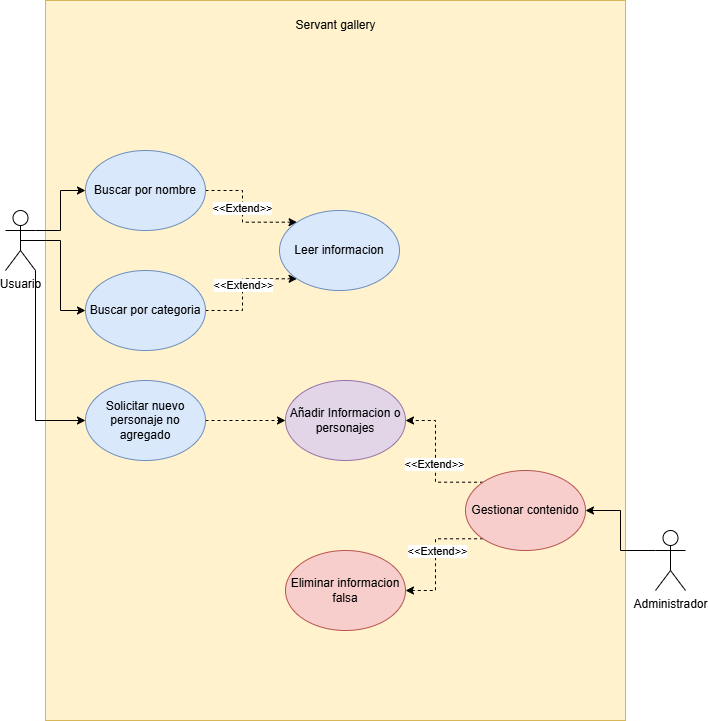

The diagram above was exported from draw.io. Its source (the exported page's mxGraphModel, read from the mxfile embedded in the PNG):
<mxGraphModel dx="1050" dy="563" grid="1" gridSize="10" guides="1" tooltips="1" connect="1" arrows="1" fold="1" page="1" pageScale="1" pageWidth="827" pageHeight="1169" math="0" shadow="0">
  <root>
    <mxCell id="0" />
    <mxCell id="1" parent="0" />
    <mxCell id="yZLgcvVgE9l0H-95Rk-x-30" value="" style="rounded=0;whiteSpace=wrap;html=1;fillColor=#fff2cc;strokeColor=#d6b656;" vertex="1" parent="1">
      <mxGeometry x="120" y="10" width="580" height="720" as="geometry" />
    </mxCell>
    <mxCell id="yZLgcvVgE9l0H-95Rk-x-27" style="edgeStyle=orthogonalEdgeStyle;rounded=0;orthogonalLoop=1;jettySize=auto;html=1;dashed=1;" edge="1" parent="1" source="yZLgcvVgE9l0H-95Rk-x-11" target="yZLgcvVgE9l0H-95Rk-x-9">
      <mxGeometry relative="1" as="geometry" />
    </mxCell>
    <mxCell id="yZLgcvVgE9l0H-95Rk-x-11" value="Solicitar nuevo personaje no agregado" style="ellipse;whiteSpace=wrap;html=1;fillColor=#dae8fc;strokeColor=#6c8ebf;" vertex="1" parent="1">
      <mxGeometry x="160" y="390" width="120" height="80" as="geometry" />
    </mxCell>
    <mxCell id="yZLgcvVgE9l0H-95Rk-x-21" value="" style="group" vertex="1" connectable="0" parent="1">
      <mxGeometry x="360" y="390" width="400" height="250" as="geometry" />
    </mxCell>
    <mxCell id="yZLgcvVgE9l0H-95Rk-x-15" style="edgeStyle=orthogonalEdgeStyle;rounded=0;orthogonalLoop=1;jettySize=auto;html=1;exitX=0;exitY=0.3333333333333333;exitDx=0;exitDy=0;exitPerimeter=0;entryX=1;entryY=0.5;entryDx=0;entryDy=0;" edge="1" parent="yZLgcvVgE9l0H-95Rk-x-21" source="yZLgcvVgE9l0H-95Rk-x-7" target="yZLgcvVgE9l0H-95Rk-x-8">
      <mxGeometry relative="1" as="geometry" />
    </mxCell>
    <mxCell id="yZLgcvVgE9l0H-95Rk-x-7" value="&lt;div&gt;Administrador&lt;/div&gt;&lt;div&gt;&lt;br&gt;&lt;/div&gt;" style="shape=umlActor;verticalLabelPosition=bottom;verticalAlign=top;html=1;" vertex="1" parent="yZLgcvVgE9l0H-95Rk-x-21">
      <mxGeometry x="370" y="150" width="30" height="60" as="geometry" />
    </mxCell>
    <mxCell id="yZLgcvVgE9l0H-95Rk-x-16" style="edgeStyle=orthogonalEdgeStyle;rounded=0;orthogonalLoop=1;jettySize=auto;html=1;exitX=0;exitY=0;exitDx=0;exitDy=0;entryX=1;entryY=0.5;entryDx=0;entryDy=0;dashed=1;" edge="1" parent="yZLgcvVgE9l0H-95Rk-x-21" source="yZLgcvVgE9l0H-95Rk-x-8" target="yZLgcvVgE9l0H-95Rk-x-9">
      <mxGeometry relative="1" as="geometry" />
    </mxCell>
    <mxCell id="yZLgcvVgE9l0H-95Rk-x-18" value="&amp;lt;&amp;lt;Extend&amp;gt;&amp;gt;" style="edgeLabel;html=1;align=center;verticalAlign=middle;resizable=0;points=[];" vertex="1" connectable="0" parent="yZLgcvVgE9l0H-95Rk-x-16">
      <mxGeometry x="-0.0538" y="2" relative="1" as="geometry">
        <mxPoint as="offset" />
      </mxGeometry>
    </mxCell>
    <mxCell id="yZLgcvVgE9l0H-95Rk-x-17" style="edgeStyle=orthogonalEdgeStyle;rounded=0;orthogonalLoop=1;jettySize=auto;html=1;exitX=0;exitY=1;exitDx=0;exitDy=0;entryX=1;entryY=0.5;entryDx=0;entryDy=0;dashed=1;" edge="1" parent="yZLgcvVgE9l0H-95Rk-x-21" source="yZLgcvVgE9l0H-95Rk-x-8" target="yZLgcvVgE9l0H-95Rk-x-10">
      <mxGeometry relative="1" as="geometry" />
    </mxCell>
    <mxCell id="yZLgcvVgE9l0H-95Rk-x-19" value="&amp;lt;&amp;lt;Extend&amp;gt;&amp;gt;" style="edgeLabel;html=1;align=center;verticalAlign=middle;resizable=0;points=[];" vertex="1" connectable="0" parent="yZLgcvVgE9l0H-95Rk-x-17">
      <mxGeometry x="-0.0737" y="1" relative="1" as="geometry">
        <mxPoint as="offset" />
      </mxGeometry>
    </mxCell>
    <mxCell id="yZLgcvVgE9l0H-95Rk-x-8" value="Gestionar contenido" style="ellipse;whiteSpace=wrap;html=1;fillColor=#f8cecc;strokeColor=#b85450;" vertex="1" parent="yZLgcvVgE9l0H-95Rk-x-21">
      <mxGeometry x="180" y="90" width="120" height="80" as="geometry" />
    </mxCell>
    <mxCell id="yZLgcvVgE9l0H-95Rk-x-9" value="Añadir Informacion o personajes" style="ellipse;whiteSpace=wrap;html=1;fillColor=#e1d5e7;strokeColor=#9673a6;" vertex="1" parent="yZLgcvVgE9l0H-95Rk-x-21">
      <mxGeometry width="120" height="80" as="geometry" />
    </mxCell>
    <mxCell id="yZLgcvVgE9l0H-95Rk-x-10" value="Eliminar informacion falsa" style="ellipse;whiteSpace=wrap;html=1;fillColor=#f8cecc;strokeColor=#b85450;" vertex="1" parent="yZLgcvVgE9l0H-95Rk-x-21">
      <mxGeometry y="170" width="120" height="80" as="geometry" />
    </mxCell>
    <mxCell id="yZLgcvVgE9l0H-95Rk-x-26" value="" style="group" vertex="1" connectable="0" parent="1">
      <mxGeometry x="80" y="160" width="394" height="200" as="geometry" />
    </mxCell>
    <mxCell id="yZLgcvVgE9l0H-95Rk-x-12" style="edgeStyle=orthogonalEdgeStyle;rounded=0;orthogonalLoop=1;jettySize=auto;html=1;exitX=1;exitY=0.3333333333333333;exitDx=0;exitDy=0;exitPerimeter=0;" edge="1" parent="yZLgcvVgE9l0H-95Rk-x-26" source="yZLgcvVgE9l0H-95Rk-x-4" target="yZLgcvVgE9l0H-95Rk-x-5">
      <mxGeometry relative="1" as="geometry" />
    </mxCell>
    <mxCell id="yZLgcvVgE9l0H-95Rk-x-13" style="edgeStyle=orthogonalEdgeStyle;rounded=0;orthogonalLoop=1;jettySize=auto;html=1;exitX=0.5;exitY=0.5;exitDx=0;exitDy=0;exitPerimeter=0;entryX=0;entryY=0.5;entryDx=0;entryDy=0;" edge="1" parent="yZLgcvVgE9l0H-95Rk-x-26" source="yZLgcvVgE9l0H-95Rk-x-4" target="yZLgcvVgE9l0H-95Rk-x-6">
      <mxGeometry relative="1" as="geometry" />
    </mxCell>
    <mxCell id="yZLgcvVgE9l0H-95Rk-x-14" style="edgeStyle=orthogonalEdgeStyle;rounded=0;orthogonalLoop=1;jettySize=auto;html=1;exitX=1;exitY=1;exitDx=0;exitDy=0;exitPerimeter=0;entryX=0;entryY=0.5;entryDx=0;entryDy=0;" edge="1" parent="yZLgcvVgE9l0H-95Rk-x-26" source="yZLgcvVgE9l0H-95Rk-x-4" target="yZLgcvVgE9l0H-95Rk-x-11">
      <mxGeometry relative="1" as="geometry" />
    </mxCell>
    <mxCell id="yZLgcvVgE9l0H-95Rk-x-4" value="Usuario&lt;div&gt;&lt;br&gt;&lt;/div&gt;" style="shape=umlActor;verticalLabelPosition=bottom;verticalAlign=top;html=1;" vertex="1" parent="yZLgcvVgE9l0H-95Rk-x-26">
      <mxGeometry y="60" width="30" height="60" as="geometry" />
    </mxCell>
    <mxCell id="yZLgcvVgE9l0H-95Rk-x-22" style="edgeStyle=orthogonalEdgeStyle;rounded=0;orthogonalLoop=1;jettySize=auto;html=1;entryX=0;entryY=0;entryDx=0;entryDy=0;dashed=1;" edge="1" parent="yZLgcvVgE9l0H-95Rk-x-26" source="yZLgcvVgE9l0H-95Rk-x-5" target="yZLgcvVgE9l0H-95Rk-x-20">
      <mxGeometry relative="1" as="geometry" />
    </mxCell>
    <mxCell id="yZLgcvVgE9l0H-95Rk-x-25" value="&amp;lt;&amp;lt;Extend&amp;gt;&amp;gt;" style="edgeLabel;html=1;align=center;verticalAlign=middle;resizable=0;points=[];" vertex="1" connectable="0" parent="yZLgcvVgE9l0H-95Rk-x-22">
      <mxGeometry x="-0.122" y="-1" relative="1" as="geometry">
        <mxPoint as="offset" />
      </mxGeometry>
    </mxCell>
    <mxCell id="yZLgcvVgE9l0H-95Rk-x-5" value="Buscar por nombre" style="ellipse;whiteSpace=wrap;html=1;fillColor=#dae8fc;strokeColor=#6c8ebf;" vertex="1" parent="yZLgcvVgE9l0H-95Rk-x-26">
      <mxGeometry x="80" width="120" height="80" as="geometry" />
    </mxCell>
    <mxCell id="yZLgcvVgE9l0H-95Rk-x-23" style="edgeStyle=orthogonalEdgeStyle;rounded=0;orthogonalLoop=1;jettySize=auto;html=1;exitX=1;exitY=0.5;exitDx=0;exitDy=0;entryX=0;entryY=1;entryDx=0;entryDy=0;dashed=1;" edge="1" parent="yZLgcvVgE9l0H-95Rk-x-26" source="yZLgcvVgE9l0H-95Rk-x-6" target="yZLgcvVgE9l0H-95Rk-x-20">
      <mxGeometry relative="1" as="geometry" />
    </mxCell>
    <mxCell id="yZLgcvVgE9l0H-95Rk-x-24" value="&amp;lt;&amp;lt;Extend&amp;gt;&amp;gt;" style="edgeLabel;html=1;align=center;verticalAlign=middle;resizable=0;points=[];" vertex="1" connectable="0" parent="yZLgcvVgE9l0H-95Rk-x-23">
      <mxGeometry x="0.0142" relative="1" as="geometry">
        <mxPoint as="offset" />
      </mxGeometry>
    </mxCell>
    <mxCell id="yZLgcvVgE9l0H-95Rk-x-6" value="Buscar por categoria" style="ellipse;whiteSpace=wrap;html=1;fillColor=#dae8fc;strokeColor=#6c8ebf;" vertex="1" parent="yZLgcvVgE9l0H-95Rk-x-26">
      <mxGeometry x="80" y="120" width="120" height="80" as="geometry" />
    </mxCell>
    <mxCell id="yZLgcvVgE9l0H-95Rk-x-20" value="Leer informacion" style="ellipse;whiteSpace=wrap;html=1;fillColor=#dae8fc;strokeColor=#6c8ebf;" vertex="1" parent="yZLgcvVgE9l0H-95Rk-x-26">
      <mxGeometry x="274" y="60" width="120" height="80" as="geometry" />
    </mxCell>
    <mxCell id="yZLgcvVgE9l0H-95Rk-x-31" value="Servant gallery" style="text;html=1;align=center;verticalAlign=middle;resizable=0;points=[];autosize=1;strokeColor=none;fillColor=none;" vertex="1" parent="1">
      <mxGeometry x="360" y="20" width="100" height="30" as="geometry" />
    </mxCell>
  </root>
</mxGraphModel>